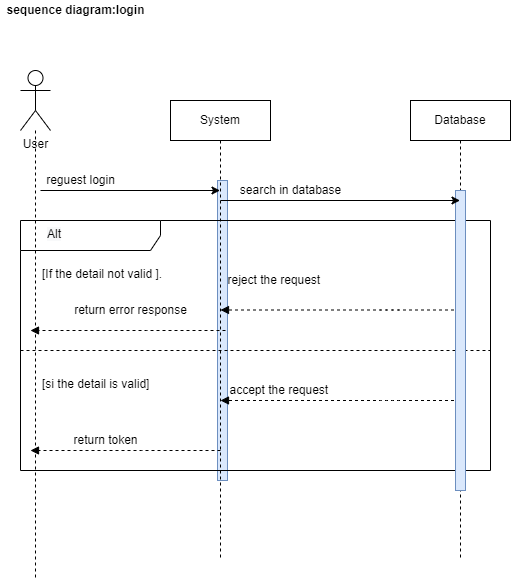

The diagram above was exported from draw.io. Its source (the exported page's mxGraphModel, read from the mxfile embedded in the PNG):
<mxGraphModel dx="868" dy="393" grid="1" gridSize="10" guides="1" tooltips="1" connect="1" arrows="1" fold="1" page="1" pageScale="1" pageWidth="827" pageHeight="1169" math="0" shadow="0">
  <root>
    <mxCell id="dZy6zX_WSLsdeUTOY6Yv-0" />
    <mxCell id="dZy6zX_WSLsdeUTOY6Yv-1" parent="dZy6zX_WSLsdeUTOY6Yv-0" />
    <mxCell id="jK0YFARLTEIWMHV2J498-27" value="" style="rounded=0;whiteSpace=wrap;html=1;fillColor=#dae8fc;strokeColor=#6c8ebf;" parent="dZy6zX_WSLsdeUTOY6Yv-1" vertex="1">
      <mxGeometry x="287" y="200" width="10" height="300" as="geometry" />
    </mxCell>
    <mxCell id="jK0YFARLTEIWMHV2J498-10" value="&lt;span style=&quot;color: rgba(0 , 0 , 0 , 0) ; font-family: monospace ; font-size: 0px&quot;&gt;Alt&lt;/span&gt;" style="shape=umlFrame;tabWidth=110;tabHeight=30;tabPosition=left;html=1;boundedLbl=1;labelInHeader=1;width=140;height=30;" parent="dZy6zX_WSLsdeUTOY6Yv-1" vertex="1">
      <mxGeometry x="90" y="240" width="470" height="250" as="geometry" />
    </mxCell>
    <mxCell id="jK0YFARLTEIWMHV2J498-11" value="[If the detail not valid ]." style="text" parent="jK0YFARLTEIWMHV2J498-10" vertex="1">
      <mxGeometry width="100" height="20" relative="1" as="geometry">
        <mxPoint x="20" y="40" as="offset" />
      </mxGeometry>
    </mxCell>
    <mxCell id="jK0YFARLTEIWMHV2J498-12" value="[si the detail is valid]" style="line;strokeWidth=1;dashed=1;labelPosition=center;verticalLabelPosition=bottom;align=left;verticalAlign=top;spacingLeft=20;spacingTop=15;" parent="jK0YFARLTEIWMHV2J498-10" vertex="1">
      <mxGeometry y="125" width="470" height="10" as="geometry" />
    </mxCell>
    <mxCell id="jK0YFARLTEIWMHV2J498-14" value="return error response" style="text;html=1;align=center;verticalAlign=middle;resizable=0;points=[];autosize=1;strokeColor=none;" parent="jK0YFARLTEIWMHV2J498-10" vertex="1">
      <mxGeometry x="45" y="80" width="130" height="20" as="geometry" />
    </mxCell>
    <mxCell id="jK0YFARLTEIWMHV2J498-15" value="return token" style="text;html=1;align=center;verticalAlign=middle;resizable=0;points=[];autosize=1;strokeColor=none;" parent="jK0YFARLTEIWMHV2J498-10" vertex="1">
      <mxGeometry x="45" y="210" width="80" height="20" as="geometry" />
    </mxCell>
    <mxCell id="jK0YFARLTEIWMHV2J498-16" value="" style="html=1;verticalAlign=bottom;labelBackgroundColor=none;endArrow=block;endFill=1;dashed=1;" parent="jK0YFARLTEIWMHV2J498-10" edge="1">
      <mxGeometry width="160" relative="1" as="geometry">
        <mxPoint x="205" y="110" as="sourcePoint" />
        <mxPoint x="10" y="110" as="targetPoint" />
        <Array as="points">
          <mxPoint x="135.5" y="110" />
        </Array>
      </mxGeometry>
    </mxCell>
    <mxCell id="jK0YFARLTEIWMHV2J498-23" value="&lt;span style=&quot;color: rgb(0, 0, 0); font-family: helvetica; font-size: 12px; font-style: normal; font-weight: 400; letter-spacing: normal; text-align: center; text-indent: 0px; text-transform: none; word-spacing: 0px; background-color: rgb(248, 249, 250); display: inline; float: none;&quot;&gt;Alt&lt;/span&gt;" style="text;whiteSpace=wrap;html=1;" parent="jK0YFARLTEIWMHV2J498-10" vertex="1">
      <mxGeometry x="25" width="40" as="geometry" />
    </mxCell>
    <mxCell id="jK0YFARLTEIWMHV2J498-24" value="" style="html=1;verticalAlign=bottom;labelBackgroundColor=none;endArrow=block;endFill=1;dashed=1;" parent="jK0YFARLTEIWMHV2J498-10" edge="1">
      <mxGeometry width="160" relative="1" as="geometry">
        <mxPoint x="439.5" y="180" as="sourcePoint" />
        <mxPoint x="200" y="180" as="targetPoint" />
        <Array as="points">
          <mxPoint x="370" y="180" />
        </Array>
      </mxGeometry>
    </mxCell>
    <mxCell id="jK0YFARLTEIWMHV2J498-25" value="accept the request&amp;nbsp;" style="text;html=1;align=center;verticalAlign=middle;resizable=0;points=[];autosize=1;strokeColor=none;fillColor=none;" parent="jK0YFARLTEIWMHV2J498-10" vertex="1">
      <mxGeometry x="200" y="160" width="120" height="20" as="geometry" />
    </mxCell>
    <mxCell id="jK0YFARLTEIWMHV2J498-26" value="" style="html=1;verticalAlign=bottom;labelBackgroundColor=none;endArrow=block;endFill=1;dashed=1;" parent="jK0YFARLTEIWMHV2J498-10" edge="1">
      <mxGeometry width="160" relative="1" as="geometry">
        <mxPoint x="200" y="230" as="sourcePoint" />
        <mxPoint x="10" y="230" as="targetPoint" />
        <Array as="points">
          <mxPoint x="130.5" y="230" />
        </Array>
      </mxGeometry>
    </mxCell>
    <mxCell id="jK0YFARLTEIWMHV2J498-9" value="reject the request&amp;nbsp;" style="text;html=1;align=center;verticalAlign=middle;resizable=0;points=[];autosize=1;strokeColor=none;fillColor=none;" parent="jK0YFARLTEIWMHV2J498-10" vertex="1">
      <mxGeometry x="200" y="50" width="110" height="20" as="geometry" />
    </mxCell>
    <mxCell id="jK0YFARLTEIWMHV2J498-8" value="" style="html=1;verticalAlign=bottom;labelBackgroundColor=none;endArrow=block;endFill=1;dashed=1;" parent="jK0YFARLTEIWMHV2J498-10" edge="1">
      <mxGeometry width="160" relative="1" as="geometry">
        <mxPoint x="439.5" y="89.5" as="sourcePoint" />
        <mxPoint x="200" y="89.5" as="targetPoint" />
        <Array as="points">
          <mxPoint x="370" y="89.5" />
        </Array>
      </mxGeometry>
    </mxCell>
    <mxCell id="T8YcMH44xK-esGEGqE5K-0" value="&lt;b&gt;sequence diagram:login&lt;/b&gt;" style="text;html=1;align=center;verticalAlign=middle;resizable=0;points=[];autosize=1;strokeColor=none;" parent="dZy6zX_WSLsdeUTOY6Yv-1" vertex="1">
      <mxGeometry x="70" y="20" width="150" height="20" as="geometry" />
    </mxCell>
    <mxCell id="jK0YFARLTEIWMHV2J498-0" style="edgeStyle=none;html=1;endArrow=none;endFill=0;dashed=1;" parent="dZy6zX_WSLsdeUTOY6Yv-1" source="jK0YFARLTEIWMHV2J498-1" edge="1">
      <mxGeometry relative="1" as="geometry">
        <mxPoint x="105" y="600" as="targetPoint" />
      </mxGeometry>
    </mxCell>
    <mxCell id="jK0YFARLTEIWMHV2J498-1" value="User" style="shape=umlActor;verticalLabelPosition=bottom;verticalAlign=top;html=1;outlineConnect=0;" parent="dZy6zX_WSLsdeUTOY6Yv-1" vertex="1">
      <mxGeometry x="90" y="90" width="30" height="60" as="geometry" />
    </mxCell>
    <mxCell id="jK0YFARLTEIWMHV2J498-2" value="Database" style="shape=umlLifeline;perimeter=lifelinePerimeter;whiteSpace=wrap;html=1;container=1;collapsible=0;recursiveResize=0;outlineConnect=0;" parent="dZy6zX_WSLsdeUTOY6Yv-1" vertex="1">
      <mxGeometry x="480" y="120" width="100" height="460" as="geometry" />
    </mxCell>
    <mxCell id="jK0YFARLTEIWMHV2J498-28" value="" style="rounded=0;whiteSpace=wrap;html=1;fillColor=#dae8fc;strokeColor=#6c8ebf;" parent="jK0YFARLTEIWMHV2J498-2" vertex="1">
      <mxGeometry x="45" y="90" width="10" height="300" as="geometry" />
    </mxCell>
    <mxCell id="jK0YFARLTEIWMHV2J498-3" value="System" style="shape=umlLifeline;perimeter=lifelinePerimeter;whiteSpace=wrap;html=1;container=1;collapsible=0;recursiveResize=0;outlineConnect=0;" parent="dZy6zX_WSLsdeUTOY6Yv-1" vertex="1">
      <mxGeometry x="240" y="120" width="100" height="460" as="geometry" />
    </mxCell>
    <mxCell id="jK0YFARLTEIWMHV2J498-4" value="" style="endArrow=classic;html=1;" parent="dZy6zX_WSLsdeUTOY6Yv-1" target="jK0YFARLTEIWMHV2J498-3" edge="1">
      <mxGeometry width="50" height="50" relative="1" as="geometry">
        <mxPoint x="110" y="210" as="sourcePoint" />
        <mxPoint x="330" y="300" as="targetPoint" />
      </mxGeometry>
    </mxCell>
    <mxCell id="jK0YFARLTEIWMHV2J498-5" value="reguest login" style="text;html=1;align=center;verticalAlign=middle;resizable=0;points=[];autosize=1;strokeColor=none;fillColor=none;" parent="dZy6zX_WSLsdeUTOY6Yv-1" vertex="1">
      <mxGeometry x="110" y="190" width="80" height="20" as="geometry" />
    </mxCell>
    <mxCell id="jK0YFARLTEIWMHV2J498-6" value="" style="endArrow=classic;html=1;" parent="dZy6zX_WSLsdeUTOY6Yv-1" target="jK0YFARLTEIWMHV2J498-2" edge="1">
      <mxGeometry width="50" height="50" relative="1" as="geometry">
        <mxPoint x="290" y="220" as="sourcePoint" />
        <mxPoint x="469.5" y="220" as="targetPoint" />
      </mxGeometry>
    </mxCell>
    <mxCell id="jK0YFARLTEIWMHV2J498-7" value="search in database" style="text;html=1;align=center;verticalAlign=middle;resizable=0;points=[];autosize=1;strokeColor=none;fillColor=none;" parent="dZy6zX_WSLsdeUTOY6Yv-1" vertex="1">
      <mxGeometry x="300" y="200" width="120" height="20" as="geometry" />
    </mxCell>
  </root>
</mxGraphModel>